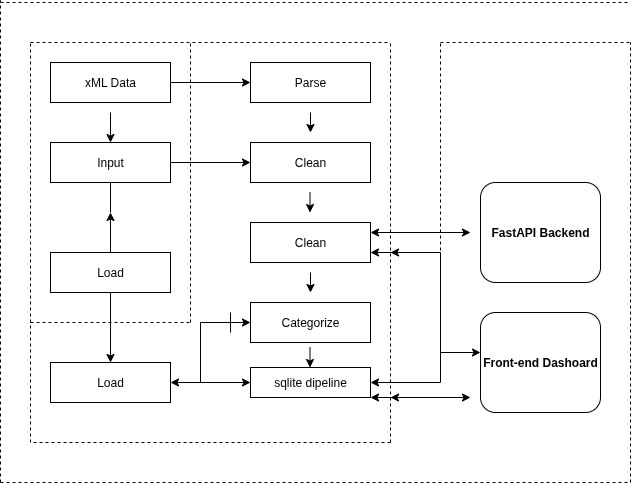

The diagram above was exported from draw.io. Its source (the exported page's mxGraphModel, read from the mxfile embedded in the PNG):
<mxGraphModel dx="872" dy="481" grid="1" gridSize="10" guides="1" tooltips="1" connect="1" arrows="1" fold="1" page="1" pageScale="1" pageWidth="850" pageHeight="1100" background="#ffffff" math="0" shadow="0">
  <root>
    <mxCell id="0" />
    <mxCell id="1" parent="0" />
    <mxCell id="rKUZKZMF_AMjlIdo_dt_-1" value="" style="endArrow=none;dashed=1;html=1;rounded=0;labelBackgroundColor=none;fontColor=default;" edge="1" parent="1">
      <mxGeometry width="50" height="50" relative="1" as="geometry">
        <mxPoint x="40" y="80" as="sourcePoint" />
        <mxPoint x="400" y="80" as="targetPoint" />
      </mxGeometry>
    </mxCell>
    <mxCell id="rKUZKZMF_AMjlIdo_dt_-3" value="" style="endArrow=none;dashed=1;html=1;rounded=0;labelBackgroundColor=none;fontColor=default;" edge="1" parent="1">
      <mxGeometry width="50" height="50" relative="1" as="geometry">
        <mxPoint x="400" y="480" as="sourcePoint" />
        <mxPoint x="400" y="80" as="targetPoint" />
      </mxGeometry>
    </mxCell>
    <mxCell id="rKUZKZMF_AMjlIdo_dt_-4" value="" style="endArrow=none;dashed=1;html=1;rounded=0;labelBackgroundColor=none;fontColor=default;" edge="1" parent="1">
      <mxGeometry width="50" height="50" relative="1" as="geometry">
        <mxPoint x="400" y="480" as="sourcePoint" />
        <mxPoint x="40" y="80" as="targetPoint" />
        <Array as="points">
          <mxPoint x="220" y="480" />
          <mxPoint x="40" y="480" />
          <mxPoint x="40" y="280" />
        </Array>
      </mxGeometry>
    </mxCell>
    <mxCell id="rKUZKZMF_AMjlIdo_dt_-6" value="" style="endArrow=none;dashed=1;html=1;rounded=0;labelBackgroundColor=none;fontColor=default;" edge="1" parent="1">
      <mxGeometry width="50" height="50" relative="1" as="geometry">
        <mxPoint x="200" y="360" as="sourcePoint" />
        <mxPoint x="200" y="80" as="targetPoint" />
      </mxGeometry>
    </mxCell>
    <mxCell id="rKUZKZMF_AMjlIdo_dt_-7" value="" style="endArrow=none;dashed=1;html=1;rounded=0;labelBackgroundColor=none;fontColor=default;" edge="1" parent="1">
      <mxGeometry width="50" height="50" relative="1" as="geometry">
        <mxPoint x="40" y="360" as="sourcePoint" />
        <mxPoint x="200" y="360" as="targetPoint" />
      </mxGeometry>
    </mxCell>
    <mxCell id="rKUZKZMF_AMjlIdo_dt_-27" value="" style="edgeStyle=orthogonalEdgeStyle;rounded=0;orthogonalLoop=1;jettySize=auto;html=1;entryX=0.5;entryY=0;entryDx=0;entryDy=0;labelBackgroundColor=none;fontColor=default;" edge="1" parent="1" target="rKUZKZMF_AMjlIdo_dt_-9">
      <mxGeometry relative="1" as="geometry">
        <mxPoint x="120" y="150" as="sourcePoint" />
        <mxPoint x="120" y="170" as="targetPoint" />
      </mxGeometry>
    </mxCell>
    <mxCell id="rKUZKZMF_AMjlIdo_dt_-8" value="xML Data" style="rounded=0;whiteSpace=wrap;html=1;labelBackgroundColor=none;" vertex="1" parent="1">
      <mxGeometry x="60" y="100" width="120" height="40" as="geometry" />
    </mxCell>
    <mxCell id="rKUZKZMF_AMjlIdo_dt_-9" value="Input" style="rounded=0;whiteSpace=wrap;html=1;labelBackgroundColor=none;" vertex="1" parent="1">
      <mxGeometry x="60" y="180" width="120" height="40" as="geometry" />
    </mxCell>
    <mxCell id="rKUZKZMF_AMjlIdo_dt_-38" value="" style="edgeStyle=orthogonalEdgeStyle;rounded=0;orthogonalLoop=1;jettySize=auto;html=1;labelBackgroundColor=none;fontColor=default;" edge="1" parent="1" source="rKUZKZMF_AMjlIdo_dt_-10" target="rKUZKZMF_AMjlIdo_dt_-11">
      <mxGeometry relative="1" as="geometry" />
    </mxCell>
    <mxCell id="rKUZKZMF_AMjlIdo_dt_-10" value="Load" style="rounded=0;whiteSpace=wrap;html=1;labelBackgroundColor=none;" vertex="1" parent="1">
      <mxGeometry x="60" y="290" width="120" height="40" as="geometry" />
    </mxCell>
    <mxCell id="rKUZKZMF_AMjlIdo_dt_-11" value="Load" style="rounded=0;whiteSpace=wrap;html=1;labelBackgroundColor=none;" vertex="1" parent="1">
      <mxGeometry x="60" y="400" width="120" height="40" as="geometry" />
    </mxCell>
    <mxCell id="rKUZKZMF_AMjlIdo_dt_-12" value="Parse" style="rounded=0;whiteSpace=wrap;html=1;labelBackgroundColor=none;" vertex="1" parent="1">
      <mxGeometry x="260" y="100" width="120" height="40" as="geometry" />
    </mxCell>
    <mxCell id="rKUZKZMF_AMjlIdo_dt_-13" value="Clean" style="rounded=0;whiteSpace=wrap;html=1;labelBackgroundColor=none;" vertex="1" parent="1">
      <mxGeometry x="260" y="180" width="120" height="40" as="geometry" />
    </mxCell>
    <mxCell id="rKUZKZMF_AMjlIdo_dt_-14" value="Clean" style="rounded=0;whiteSpace=wrap;html=1;labelBackgroundColor=none;" vertex="1" parent="1">
      <mxGeometry x="260" y="260" width="120" height="40" as="geometry" />
    </mxCell>
    <mxCell id="rKUZKZMF_AMjlIdo_dt_-23" value="" style="edgeStyle=orthogonalEdgeStyle;rounded=0;orthogonalLoop=1;jettySize=auto;html=1;labelBackgroundColor=none;fontColor=default;" edge="1" parent="1">
      <mxGeometry relative="1" as="geometry">
        <mxPoint x="319.5" y="385" as="sourcePoint" />
        <mxPoint x="319.5" y="405" as="targetPoint" />
      </mxGeometry>
    </mxCell>
    <mxCell id="rKUZKZMF_AMjlIdo_dt_-15" value="Categorize" style="rounded=0;whiteSpace=wrap;html=1;labelBackgroundColor=none;" vertex="1" parent="1">
      <mxGeometry x="260" y="340" width="120" height="40" as="geometry" />
    </mxCell>
    <mxCell id="rKUZKZMF_AMjlIdo_dt_-16" value="sqlite dipeline" style="rounded=0;whiteSpace=wrap;html=1;labelBackgroundColor=none;" vertex="1" parent="1">
      <mxGeometry x="260" y="405" width="120" height="30" as="geometry" />
    </mxCell>
    <mxCell id="rKUZKZMF_AMjlIdo_dt_-17" value="" style="endArrow=classic;html=1;rounded=0;entryX=0;entryY=0.5;entryDx=0;entryDy=0;labelBackgroundColor=none;fontColor=default;" edge="1" parent="1" target="rKUZKZMF_AMjlIdo_dt_-12">
      <mxGeometry width="50" height="50" relative="1" as="geometry">
        <mxPoint x="180" y="120" as="sourcePoint" />
        <mxPoint x="230" y="70" as="targetPoint" />
      </mxGeometry>
    </mxCell>
    <mxCell id="rKUZKZMF_AMjlIdo_dt_-18" value="" style="endArrow=classic;html=1;rounded=0;exitX=1;exitY=0.5;exitDx=0;exitDy=0;labelBackgroundColor=none;fontColor=default;" edge="1" parent="1" source="rKUZKZMF_AMjlIdo_dt_-9" target="rKUZKZMF_AMjlIdo_dt_-13">
      <mxGeometry width="50" height="50" relative="1" as="geometry">
        <mxPoint x="170" y="219" as="sourcePoint" />
        <mxPoint x="250" y="219" as="targetPoint" />
        <Array as="points" />
      </mxGeometry>
    </mxCell>
    <mxCell id="rKUZKZMF_AMjlIdo_dt_-19" value="" style="endArrow=classic;html=1;rounded=0;labelBackgroundColor=none;fontColor=default;" edge="1" parent="1">
      <mxGeometry width="50" height="50" relative="1" as="geometry">
        <mxPoint x="320" y="150" as="sourcePoint" />
        <mxPoint x="320" y="170" as="targetPoint" />
      </mxGeometry>
    </mxCell>
    <mxCell id="rKUZKZMF_AMjlIdo_dt_-20" value="" style="endArrow=classic;html=1;rounded=0;labelBackgroundColor=none;fontColor=default;" edge="1" parent="1">
      <mxGeometry width="50" height="50" relative="1" as="geometry">
        <mxPoint x="319.5" y="230" as="sourcePoint" />
        <mxPoint x="319.5" y="250" as="targetPoint" />
      </mxGeometry>
    </mxCell>
    <mxCell id="rKUZKZMF_AMjlIdo_dt_-21" value="" style="endArrow=classic;html=1;rounded=0;labelBackgroundColor=none;fontColor=default;" edge="1" parent="1">
      <mxGeometry width="50" height="50" relative="1" as="geometry">
        <mxPoint x="320" y="310" as="sourcePoint" />
        <mxPoint x="320" y="330" as="targetPoint" />
      </mxGeometry>
    </mxCell>
    <mxCell id="rKUZKZMF_AMjlIdo_dt_-24" value="" style="endArrow=classic;startArrow=classic;html=1;rounded=0;entryX=0;entryY=0.5;entryDx=0;entryDy=0;exitX=1;exitY=0.5;exitDx=0;exitDy=0;labelBackgroundColor=none;fontColor=default;" edge="1" parent="1" source="rKUZKZMF_AMjlIdo_dt_-11" target="rKUZKZMF_AMjlIdo_dt_-16">
      <mxGeometry width="50" height="50" relative="1" as="geometry">
        <mxPoint x="180" y="422.5" as="sourcePoint" />
        <mxPoint x="260" y="417.5" as="targetPoint" />
      </mxGeometry>
    </mxCell>
    <mxCell id="rKUZKZMF_AMjlIdo_dt_-25" value="" style="endArrow=classic;html=1;rounded=0;entryX=0;entryY=0.5;entryDx=0;entryDy=0;labelBackgroundColor=none;fontColor=default;" edge="1" parent="1" target="rKUZKZMF_AMjlIdo_dt_-15">
      <mxGeometry width="50" height="50" relative="1" as="geometry">
        <mxPoint x="210" y="420" as="sourcePoint" />
        <mxPoint x="260" y="370" as="targetPoint" />
        <Array as="points">
          <mxPoint x="210" y="360" />
        </Array>
      </mxGeometry>
    </mxCell>
    <mxCell id="rKUZKZMF_AMjlIdo_dt_-26" value="" style="endArrow=none;html=1;rounded=0;labelBackgroundColor=none;fontColor=default;" edge="1" parent="1">
      <mxGeometry width="50" height="50" relative="1" as="geometry">
        <mxPoint x="240" y="370" as="sourcePoint" />
        <mxPoint x="240" y="350" as="targetPoint" />
      </mxGeometry>
    </mxCell>
    <mxCell id="rKUZKZMF_AMjlIdo_dt_-34" value="" style="endArrow=classic;html=1;rounded=0;labelBackgroundColor=none;fontColor=default;" edge="1" parent="1">
      <mxGeometry width="50" height="50" relative="1" as="geometry">
        <mxPoint x="120" y="290" as="sourcePoint" />
        <mxPoint x="120" y="250" as="targetPoint" />
      </mxGeometry>
    </mxCell>
    <mxCell id="rKUZKZMF_AMjlIdo_dt_-37" value="" style="endArrow=none;html=1;rounded=0;labelBackgroundColor=none;fontColor=default;" edge="1" parent="1" target="rKUZKZMF_AMjlIdo_dt_-9">
      <mxGeometry width="50" height="50" relative="1" as="geometry">
        <mxPoint x="120" y="250" as="sourcePoint" />
        <mxPoint x="170" y="200" as="targetPoint" />
      </mxGeometry>
    </mxCell>
    <mxCell id="rKUZKZMF_AMjlIdo_dt_-47" value="" style="endArrow=none;dashed=1;html=1;rounded=0;labelBackgroundColor=none;fontColor=default;" edge="1" parent="1">
      <mxGeometry width="50" height="50" relative="1" as="geometry">
        <mxPoint x="450" y="360" as="sourcePoint" />
        <mxPoint x="450" y="80" as="targetPoint" />
      </mxGeometry>
    </mxCell>
    <mxCell id="rKUZKZMF_AMjlIdo_dt_-48" value="" style="endArrow=none;dashed=1;html=1;rounded=0;labelBackgroundColor=none;fontColor=default;" edge="1" parent="1">
      <mxGeometry width="50" height="50" relative="1" as="geometry">
        <mxPoint x="450" y="80" as="sourcePoint" />
        <mxPoint x="640" y="80" as="targetPoint" />
      </mxGeometry>
    </mxCell>
    <mxCell id="rKUZKZMF_AMjlIdo_dt_-49" value="" style="endArrow=none;dashed=1;html=1;rounded=0;labelBackgroundColor=none;fontColor=default;" edge="1" parent="1">
      <mxGeometry width="50" height="50" relative="1" as="geometry">
        <mxPoint x="640" y="520" as="sourcePoint" />
        <mxPoint x="640" y="80" as="targetPoint" />
      </mxGeometry>
    </mxCell>
    <mxCell id="rKUZKZMF_AMjlIdo_dt_-50" value="" style="endArrow=none;dashed=1;html=1;rounded=0;labelBackgroundColor=none;fontColor=default;" edge="1" parent="1">
      <mxGeometry width="50" height="50" relative="1" as="geometry">
        <mxPoint x="10" y="520" as="sourcePoint" />
        <mxPoint x="640" y="520" as="targetPoint" />
      </mxGeometry>
    </mxCell>
    <mxCell id="rKUZKZMF_AMjlIdo_dt_-51" value="" style="endArrow=none;dashed=1;html=1;rounded=0;labelBackgroundColor=none;fontColor=default;" edge="1" parent="1">
      <mxGeometry width="50" height="50" relative="1" as="geometry">
        <mxPoint x="10" y="520" as="sourcePoint" />
        <mxPoint x="10" y="38" as="targetPoint" />
      </mxGeometry>
    </mxCell>
    <mxCell id="rKUZKZMF_AMjlIdo_dt_-52" value="" style="endArrow=none;dashed=1;html=1;rounded=0;labelBackgroundColor=none;fontColor=default;" edge="1" parent="1">
      <mxGeometry width="50" height="50" relative="1" as="geometry">
        <mxPoint x="10" y="40" as="sourcePoint" />
        <mxPoint x="640" y="40" as="targetPoint" />
      </mxGeometry>
    </mxCell>
    <mxCell id="rKUZKZMF_AMjlIdo_dt_-54" value="&lt;strong&gt;FastAPI Backend&lt;/strong&gt;" style="rounded=1;whiteSpace=wrap;html=1;labelBackgroundColor=none;" vertex="1" parent="1">
      <mxGeometry x="490" y="220" width="120" height="100" as="geometry" />
    </mxCell>
    <mxCell id="rKUZKZMF_AMjlIdo_dt_-55" value="&lt;b&gt;Front-end Dashoard&lt;/b&gt;" style="rounded=1;whiteSpace=wrap;html=1;labelBackgroundColor=none;" vertex="1" parent="1">
      <mxGeometry x="490" y="350" width="120" height="100" as="geometry" />
    </mxCell>
    <mxCell id="rKUZKZMF_AMjlIdo_dt_-56" value="" style="endArrow=classic;startArrow=classic;html=1;rounded=0;labelBackgroundColor=none;fontColor=default;" edge="1" parent="1">
      <mxGeometry width="50" height="50" relative="1" as="geometry">
        <mxPoint x="380" y="270" as="sourcePoint" />
        <mxPoint x="480" y="270" as="targetPoint" />
      </mxGeometry>
    </mxCell>
    <mxCell id="rKUZKZMF_AMjlIdo_dt_-57" value="" style="endArrow=classic;startArrow=classic;html=1;rounded=0;labelBackgroundColor=none;fontColor=default;" edge="1" parent="1">
      <mxGeometry width="50" height="50" relative="1" as="geometry">
        <mxPoint x="380" y="435" as="sourcePoint" />
        <mxPoint x="480" y="435" as="targetPoint" />
      </mxGeometry>
    </mxCell>
    <mxCell id="rKUZKZMF_AMjlIdo_dt_-63" value="" style="endArrow=classic;startArrow=classic;html=1;rounded=0;exitX=1;exitY=0.75;exitDx=0;exitDy=0;entryX=1;entryY=0.5;entryDx=0;entryDy=0;" edge="1" parent="1" source="rKUZKZMF_AMjlIdo_dt_-14" target="rKUZKZMF_AMjlIdo_dt_-16">
      <mxGeometry width="50" height="50" relative="1" as="geometry">
        <mxPoint x="400" y="300" as="sourcePoint" />
        <mxPoint x="450" y="370" as="targetPoint" />
        <Array as="points">
          <mxPoint x="450" y="290" />
          <mxPoint x="450" y="420" />
        </Array>
      </mxGeometry>
    </mxCell>
    <mxCell id="rKUZKZMF_AMjlIdo_dt_-64" value="" style="endArrow=classic;html=1;rounded=0;" edge="1" parent="1">
      <mxGeometry width="50" height="50" relative="1" as="geometry">
        <mxPoint x="460" y="435" as="sourcePoint" />
        <mxPoint x="400" y="435" as="targetPoint" />
      </mxGeometry>
    </mxCell>
    <mxCell id="rKUZKZMF_AMjlIdo_dt_-65" value="" style="endArrow=classic;html=1;rounded=0;" edge="1" parent="1">
      <mxGeometry width="50" height="50" relative="1" as="geometry">
        <mxPoint x="430" y="290" as="sourcePoint" />
        <mxPoint x="400" y="290" as="targetPoint" />
      </mxGeometry>
    </mxCell>
    <mxCell id="rKUZKZMF_AMjlIdo_dt_-66" value="" style="endArrow=classic;html=1;rounded=0;entryX=0;entryY=0.4;entryDx=0;entryDy=0;entryPerimeter=0;" edge="1" parent="1" target="rKUZKZMF_AMjlIdo_dt_-55">
      <mxGeometry width="50" height="50" relative="1" as="geometry">
        <mxPoint x="450" y="390" as="sourcePoint" />
        <mxPoint x="500" y="340" as="targetPoint" />
      </mxGeometry>
    </mxCell>
  </root>
</mxGraphModel>